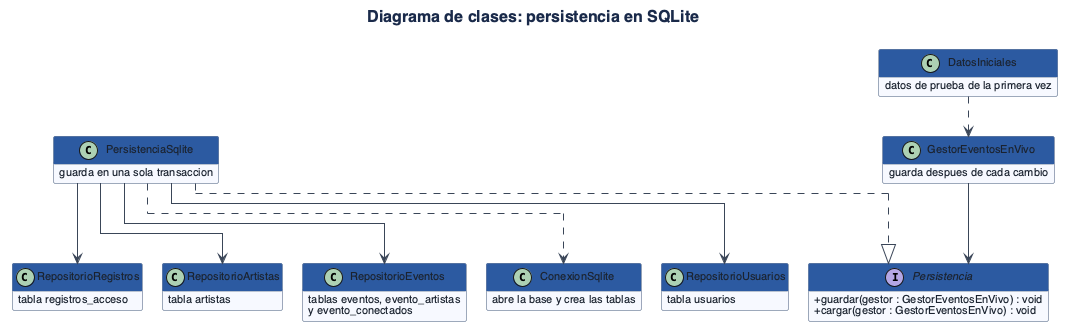

The diagram above was rendered by PlantUML. Its source (embedded in the PNG):
@startuml
!include estilo.iuml
title Diagrama de clases: persistencia en SQLite

interface Persistencia {
  +guardar(gestor : GestorEventosEnVivo) : void
  +cargar(gestor : GestorEventosEnVivo) : void
}

class PersistenciaSqlite {
  guarda en una sola transaccion
}

class ConexionSqlite {
  abre la base y crea las tablas
}

class RepositorioUsuarios {
  tabla usuarios
}

class RepositorioArtistas {
  tabla artistas
}

class RepositorioEventos {
  tablas eventos, evento_artistas
  y evento_conectados
}

class RepositorioRegistros {
  tabla registros_acceso
}

class DatosIniciales {
  datos de prueba de la primera vez
}

class GestorEventosEnVivo {
  guarda despues de cada cambio
}

GestorEventosEnVivo --> Persistencia
PersistenciaSqlite ..|> Persistencia
PersistenciaSqlite --> RepositorioUsuarios
PersistenciaSqlite --> RepositorioArtistas
PersistenciaSqlite --> RepositorioEventos
PersistenciaSqlite --> RepositorioRegistros
PersistenciaSqlite ..> ConexionSqlite
DatosIniciales ..> GestorEventosEnVivo
@enduml